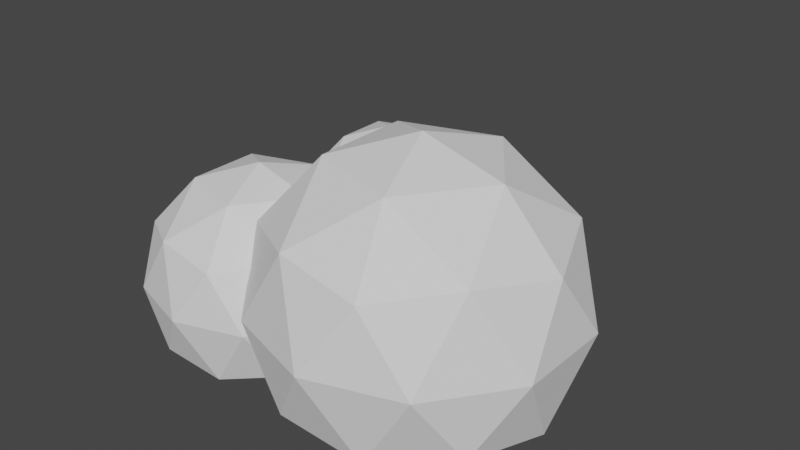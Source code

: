 # Source: BerryTree.blend  (saved by Blender 2.81.16; exported with 4.5.12 LTS)
import bpy
from mathutils import Matrix  # noqa: F401  (used for matrix-valued properties, if any)

bpy.ops.wm.read_factory_settings(use_empty=True)
scene = bpy.context.scene
scene.name = 'Scene'

# ---- collections
col_collection = bpy.data.collections.new('Collection'); scene.collection.children.link(col_collection)

# ---- world
world_world = bpy.data.worlds.new('World'); scene.world = world_world
world_world.use_nodes = True; world_world.node_tree.nodes.clear()
_N = world_world.node_tree.nodes; _L = world_world.node_tree.links
n0 = _N.new('ShaderNodeOutputWorld'); n0.name = 'World Output'; n0.location = (300, 300)
n1 = _N.new('ShaderNodeBackground'); n1.name = 'Background'; n1.location = (10, 300)
n1.inputs[0].default_value = (0.05088, 0.05088, 0.05088, 1.0)
_L.new(n1.outputs[0], n0.inputs[0])
n0.is_active_output = True
world_world.color = (0.05088, 0.05088, 0.05088)
world_world.use_sun_shadow = False
world_world.sun_shadow_jitter_overblur = 0.0

# ---- meshes
me_004 = bpy.data.meshes.new('棱角球.004')
me_004.from_pydata([(0.4131, -0.3001, -0.2553), (-0.1578, -0.4856, -0.2553), (-0.5106, -5.116e-08, -0.2553), (-0.1578, 0.4856, -0.2553), (0.4131, 0.3001, -0.2553), (0.1578, -0.4856, 0.2553), (-0.4131, -0.3001, 0.2553), (-0.4131, 0.3001, 0.2553), (0.1578, 0.4856, 0.2553), (0.5106, -5.116e-08, 0.2553), (0.0, -5.116e-08, 0.5709), (0.1501, -0.4618, -0.3001), (0.4856, -5.116e-08, -0.3001), (-0.3929, -0.2854, -0.3001), (-0.3929, 0.2854, -0.3001), (0.1501, 0.4618, -0.3001), (0.5429, -0.1764, 6.09e-10), (0.5429, 0.1764, 6.09e-10), (0.0, -0.5709, 6.09e-10), (0.3355, -0.4618, 6.09e-10), (-0.5429, -0.1764, 6.09e-10), (-0.3355, -0.4618, 6.09e-10), (-0.3355, 0.4618, 6.09e-10), (-0.5429, 0.1764, 6.09e-10), (0.3355, 0.4618, 6.09e-10), (0.0, 0.5709, 6.09e-10), (0.3929, -0.2854, 0.3001), (-0.1501, -0.4618, 0.3001), (-0.4856, -5.116e-08, 0.3001), (-0.1501, 0.4618, 0.3001), (0.3929, 0.2854, 0.3001), (0.09274, -0.2854, 0.4856), (0.3001, -5.116e-08, 0.4856), (-0.2428, -0.1764, 0.4856), (-0.2428, 0.1764, 0.4856), (0.09274, 0.2854, 0.4856), (0.908, 0.23, -0.2962), (0.2457, 0.01476, -0.2962), (-0.1636, 0.5782, -0.2962), (0.2457, 1.142, -0.2962), (0.908, 0.9263, -0.2962), (0.6118, 0.01476, 0.2962), (-0.05051, 0.23, 0.2962), (-0.05051, 0.9263, 0.2962), (0.6118, 1.142, 0.2962), (1.021, 0.5782, 0.2962), (0.4287, 0.5782, 0.6623), (0.6028, 0.04234, -0.3482), (0.9921, 0.5782, -0.3482), (-0.02705, 0.247, -0.3482), (-0.02705, 0.9093, -0.3482), (0.6028, 1.114, -0.3482), (1.059, 0.3735, 7.066e-10), (1.059, 0.7828, 7.066e-10), (0.4287, -0.08416, 7.066e-10), (0.818, 0.04233, 7.066e-10), (-0.2012, 0.3735, 7.066e-10), (0.03945, 0.04233, 7.066e-10), (0.03945, 1.114, 7.066e-10), (-0.2012, 0.7828, 7.066e-10), (0.818, 1.114, 7.066e-10), (0.4287, 1.24, 7.066e-10), (0.8845, 0.247, 0.3482), (0.2546, 0.04234, 0.3482), (-0.1347, 0.5782, 0.3482), (0.2546, 1.114, 0.3482), (0.8845, 0.9093, 0.3482), (0.5363, 0.247, 0.5634), (0.7769, 0.5782, 0.5634), (0.147, 0.3735, 0.5634), (0.147, 0.7828, 0.5634), (0.5363, 0.9093, 0.5634), (0.2911, 0.7069, -0.2), (-0.1561, 0.5616, -0.2), (-0.4324, 0.9419, -0.2), (-0.1561, 1.322, -0.2), (0.2911, 1.177, -0.2), (0.0911, 0.5616, 0.2), (-0.356, 0.7069, 0.2), (-0.356, 1.177, 0.2), (0.0911, 1.322, 0.2), (0.3674, 0.9419, 0.2), (-0.03248, 0.9419, 0.4471), (0.08506, 0.5802, -0.2351), (0.3479, 0.9419, -0.2351), (-0.3402, 0.7184, -0.2351), (-0.3402, 1.166, -0.2351), (0.08506, 1.304, -0.2351), (0.3928, 0.8038, 4.77e-10), (0.3928, 1.08, 4.77e-10), (-0.03248, 0.4948, 4.77e-10), (0.2303, 0.5802, 4.77e-10), (-0.4577, 0.8038, 4.77e-10), (-0.2953, 0.5802, 4.77e-10), (-0.2953, 1.304, 4.77e-10), (-0.4577, 1.08, 4.77e-10), (0.2303, 1.304, 4.77e-10), (-0.03248, 1.389, 4.77e-10), (0.2752, 0.7184, 0.2351), (-0.15, 0.5802, 0.2351), (-0.4128, 0.9419, 0.2351), (-0.15, 1.304, 0.2351), (0.2752, 1.166, 0.2351), (0.04016, 0.7184, 0.3804), (0.2026, 0.9419, 0.3804), (-0.2227, 0.8038, 0.3804), (-0.2227, 1.08, 0.3804), (0.04016, 1.166, 0.3804), (1.378, -0.2467, -0.2626), (0.587, -0.5036, -0.2626), (0.09846, 0.1689, -0.2626), (0.587, 0.8414, -0.2626), (1.378, 0.5845, -0.2626), (1.024, -0.5036, 0.4445), (0.2335, -0.2467, 0.4445), (0.2335, 0.5845, 0.4445), (1.024, 0.8414, 0.4445), (1.513, 0.1689, 0.4445), (0.8055, 0.1689, 0.8815), (1.013, -0.4706, -0.3247), (1.478, 0.1689, -0.3247), (0.2615, -0.2264, -0.3247), (0.2615, 0.5642, -0.3247), (1.013, 0.8084, -0.3247), (1.557, -0.07538, 0.09095), (1.557, 0.4132, 0.09095), (0.8055, -0.6216, 0.09095), (1.27, -0.4706, 0.09095), (0.05369, -0.07538, 0.09095), (0.3409, -0.4706, 0.09095), (0.3409, 0.8084, 0.09095), (0.05369, 0.4132, 0.09095), (1.27, 0.8084, 0.09095), (0.8055, 0.9594, 0.09095), (1.35, -0.2264, 0.5066), (0.5977, -0.4706, 0.5066), (0.1331, 0.1689, 0.5066), (0.5977, 0.8084, 0.5066), (1.35, 0.5642, 0.5066), (0.9339, -0.2264, 0.7634), (1.221, 0.1689, 0.7634), (0.4693, -0.07538, 0.7634), (0.4693, 0.4132, 0.7634), (0.9339, 0.5642, 0.7634)], [], [(0, 12, 16), (1, 11, 18), (2, 13, 20), (3, 14, 22), (4, 15, 24), (0, 16, 19), (1, 18, 21), (2, 20, 23), (3, 22, 25), (4, 24, 17), (5, 26, 31), (6, 27, 33), (7, 28, 34), (8, 29, 35), (9, 30, 32), (32, 35, 10), (32, 30, 35), (30, 8, 35), (35, 34, 10), (35, 29, 34), (29, 7, 34), (34, 33, 10), (34, 28, 33), (28, 6, 33), (33, 31, 10), (33, 27, 31), (27, 5, 31), (31, 32, 10), (31, 26, 32), (26, 9, 32), (17, 30, 9), (17, 24, 30), (24, 8, 30), (25, 29, 8), (25, 22, 29), (22, 7, 29), (23, 28, 7), (23, 20, 28), (20, 6, 28), (21, 27, 6), (21, 18, 27), (18, 5, 27), (19, 26, 5), (19, 16, 26), (16, 9, 26), (24, 25, 8), (24, 15, 25), (15, 3, 25), (22, 23, 7), (22, 14, 23), (14, 2, 23), (20, 21, 6), (20, 13, 21), (13, 1, 21), (18, 19, 5), (18, 11, 19), (11, 0, 19), (16, 17, 9), (16, 12, 17), (12, 4, 17), (11, 13, 12), (14, 15, 12), (12, 15, 4), (14, 3, 15), (13, 2, 14), (11, 1, 13), (0, 11, 12), (12, 13, 14), (36, 48, 52), (37, 47, 54), (38, 49, 56), (39, 50, 58), (40, 51, 60), (36, 52, 55), (37, 54, 57), (38, 56, 59), (39, 58, 61), (40, 60, 53), (41, 62, 67), (42, 63, 69), (43, 64, 70), (44, 65, 71), (45, 66, 68), (68, 71, 46), (68, 66, 71), (66, 44, 71), (71, 70, 46), (71, 65, 70), (65, 43, 70), (70, 69, 46), (70, 64, 69), (64, 42, 69), (69, 67, 46), (69, 63, 67), (63, 41, 67), (67, 68, 46), (67, 62, 68), (62, 45, 68), (53, 66, 45), (53, 60, 66), (60, 44, 66), (61, 65, 44), (61, 58, 65), (58, 43, 65), (59, 64, 43), (59, 56, 64), (56, 42, 64), (57, 63, 42), (57, 54, 63), (54, 41, 63), (55, 62, 41), (55, 52, 62), (52, 45, 62), (60, 61, 44), (60, 51, 61), (51, 39, 61), (58, 59, 43), (58, 50, 59), (50, 38, 59), (56, 57, 42), (56, 49, 57), (49, 37, 57), (54, 55, 41), (54, 47, 55), (47, 36, 55), (52, 53, 45), (52, 48, 53), (48, 40, 53), (47, 49, 48), (50, 51, 48), (48, 51, 40), (50, 39, 51), (49, 38, 50), (47, 37, 49), (36, 47, 48), (48, 49, 50), (72, 84, 88), (73, 83, 90), (74, 85, 92), (75, 86, 94), (76, 87, 96), (72, 88, 91), (73, 90, 93), (74, 92, 95), (75, 94, 97), (76, 96, 89), (77, 98, 103), (78, 99, 105), (79, 100, 106), (80, 101, 107), (81, 102, 104), (104, 107, 82), (104, 102, 107), (102, 80, 107), (107, 106, 82), (107, 101, 106), (101, 79, 106), (106, 105, 82), (106, 100, 105), (100, 78, 105), (105, 103, 82), (105, 99, 103), (99, 77, 103), (103, 104, 82), (103, 98, 104), (98, 81, 104), (89, 102, 81), (89, 96, 102), (96, 80, 102), (97, 101, 80), (97, 94, 101), (94, 79, 101), (95, 100, 79), (95, 92, 100), (92, 78, 100), (93, 99, 78), (93, 90, 99), (90, 77, 99), (91, 98, 77), (91, 88, 98), (88, 81, 98), (96, 97, 80), (96, 87, 97), (87, 75, 97), (94, 95, 79), (94, 86, 95), (86, 74, 95), (92, 93, 78), (92, 85, 93), (85, 73, 93), (90, 91, 77), (90, 83, 91), (83, 72, 91), (88, 89, 81), (88, 84, 89), (84, 76, 89), (83, 85, 84), (86, 87, 84), (84, 87, 76), (86, 75, 87), (85, 74, 86), (83, 73, 85), (72, 83, 84), (84, 85, 86), (108, 120, 124), (109, 119, 126), (110, 121, 128), (111, 122, 130), (112, 123, 132), (108, 124, 127), (109, 126, 129), (110, 128, 131), (111, 130, 133), (112, 132, 125), (113, 134, 139), (114, 135, 141), (115, 136, 142), (116, 137, 143), (117, 138, 140), (140, 143, 118), (140, 138, 143), (138, 116, 143), (143, 142, 118), (143, 137, 142), (137, 115, 142), (142, 141, 118), (142, 136, 141), (136, 114, 141), (141, 139, 118), (141, 135, 139), (135, 113, 139), (139, 140, 118), (139, 134, 140), (134, 117, 140), (125, 138, 117), (125, 132, 138), (132, 116, 138), (133, 137, 116), (133, 130, 137), (130, 115, 137), (131, 136, 115), (131, 128, 136), (128, 114, 136), (129, 135, 114), (129, 126, 135), (126, 113, 135), (127, 134, 113), (127, 124, 134), (124, 117, 134), (132, 133, 116), (132, 123, 133), (123, 111, 133), (130, 131, 115), (130, 122, 131), (122, 110, 131), (128, 129, 114), (128, 121, 129), (121, 109, 129), (126, 127, 113), (126, 119, 127), (119, 108, 127), (124, 125, 117), (124, 120, 125), (120, 112, 125), (119, 121, 120), (122, 123, 120), (120, 123, 112), (122, 111, 123), (121, 110, 122), (119, 109, 121), (108, 119, 120), (120, 121, 122)])
_uv = me_004.uv_layers.new(name='UV 贴图')
_uv.uv.foreach_set('vector', [0.7273, 0.1575, 0.6364, 0.1575, 0.6818, 0.2362, 0.9091, 0.1575, 0.8182, 0.1575, 0.8636, 0.2362, 0.1818, 0.1575, 0.09091, 0.1575, 0.1364, 0.2362, 0.3636, 0.1575, 0.2727, 0.1575, 0.3182, 0.2362, 0.5455, 0.1575, 0.4545, 0.1575, 0.5, 0.2362, 0.7273, 0.1575, 0.6818, 0.2362, 0.7727, 0.2362, 0.9091, 0.1575, 0.8636, 0.2362, 0.9545, 0.2362, 0.1818, 0.1575, 0.1364, 0.2362, 0.2273, 0.2362, 0.3636, 0.1575, 0.3182, 0.2362, 0.4091, 0.2362, 0.5455, 0.1575, 0.5, 0.2362, 0.5909, 0.2362, 0.8182, 0.3149, 0.7273, 0.3149, 0.7727, 0.3937, 1.0, 0.3149, 0.9091, 0.3149, 0.9545, 0.3937, 0.2727, 0.3149, 0.1818, 0.3149, 0.2273, 0.3937, 0.4545, 0.3149, 0.3636, 0.3149, 0.4091, 0.3937, 0.6364, 0.3149, 0.5455, 0.3149, 0.5909, 0.3937, 0.5909, 0.3937, 0.5, 0.3937, 0.5455, 0.4724, 0.5909, 0.3937, 0.5455, 0.3149, 0.5, 0.3937, 0.5455, 0.3149, 0.4545, 0.3149, 0.5, 0.3937, 0.4091, 0.3937, 0.3182, 0.3937, 0.3636, 0.4724, 0.4091, 0.3937, 0.3636, 0.3149, 0.3182, 0.3937, 0.3636, 0.3149, 0.2727, 0.3149, 0.3182, 0.3937, 0.2273, 0.3937, 0.1364, 0.3937, 0.1818, 0.4724, 0.2273, 0.3937, 0.1818, 0.3149, 0.1364, 0.3937, 0.1818, 0.3149, 0.09091, 0.3149, 0.1364, 0.3937, 0.9545, 0.3937, 0.8636, 0.3937, 0.9091, 0.4724, 0.9545, 0.3937, 0.9091, 0.3149, 0.8636, 0.3937, 0.9091, 0.3149, 0.8182, 0.3149, 0.8636, 0.3937, 0.7727, 0.3937, 0.6818, 0.3937, 0.7273, 0.4724, 0.7727, 0.3937, 0.7273, 0.3149, 0.6818, 0.3937, 0.7273, 0.3149, 0.6364, 0.3149, 0.6818, 0.3937, 0.5909, 0.2362, 0.5455, 0.3149, 0.6364, 0.3149, 0.5909, 0.2362, 0.5, 0.2362, 0.5455, 0.3149, 0.5, 0.2362, 0.4545, 0.3149, 0.5455, 0.3149, 0.4091, 0.2362, 0.3636, 0.3149, 0.4545, 0.3149, 0.4091, 0.2362, 0.3182, 0.2362, 0.3636, 0.3149, 0.3182, 0.2362, 0.2727, 0.3149, 0.3636, 0.3149, 0.2273, 0.2362, 0.1818, 0.3149, 0.2727, 0.3149, 0.2273, 0.2362, 0.1364, 0.2362, 0.1818, 0.3149, 0.1364, 0.2362, 0.09091, 0.3149, 0.1818, 0.3149, 0.9545, 0.2362, 0.9091, 0.3149, 1.0, 0.3149, 0.9545, 0.2362, 0.8636, 0.2362, 0.9091, 0.3149, 0.8636, 0.2362, 0.8182, 0.3149, 0.9091, 0.3149, 0.7727, 0.2362, 0.7273, 0.3149, 0.8182, 0.3149, 0.7727, 0.2362, 0.6818, 0.2362, 0.7273, 0.3149, 0.6818, 0.2362, 0.6364, 0.3149, 0.7273, 0.3149, 0.5, 0.2362, 0.4091, 0.2362, 0.4545, 0.3149, 0.5, 0.2362, 0.4545, 0.1575, 0.4091, 0.2362, 0.4545, 0.1575, 0.3636, 0.1575, 0.4091, 0.2362, 0.3182, 0.2362, 0.2273, 0.2362, 0.2727, 0.3149, 0.3182, 0.2362, 0.2727, 0.1575, 0.2273, 0.2362, 0.2727, 0.1575, 0.1818, 0.1575, 0.2273, 0.2362, 0.1364, 0.2362, 0.04545, 0.2362, 0.09091, 0.3149, 0.1364, 0.2362, 0.09091, 0.1575, 0.04545, 0.2362, 0.09091, 0.1575, 0.0, 0.1575, 0.04545, 0.2362, 0.8636, 0.2362, 0.7727, 0.2362, 0.8182, 0.3149, 0.8636, 0.2362, 0.8182, 0.1575, 0.7727, 0.2362, 0.8182, 0.1575, 0.7273, 0.1575, 0.7727, 0.2362, 0.6818, 0.2362, 0.5909, 0.2362, 0.6364, 0.3149, 0.6818, 0.2362, 0.6364, 0.1575, 0.5909, 0.2362, 0.6364, 0.1575, 0.5455, 0.1575, 0.5909, 0.2362, 0.8182, 0.1575, 0.09091, 0.1575, 0.6364, 0.1575, 0.2727, 0.1575, 0.4545, 0.1575, 0.6364, 0.1575, 0.6364, 0.1575, 0.4545, 0.1575, 0.5455, 0.1575, 0.2727, 0.1575, 0.3636, 0.1575, 0.4545, 0.1575, 0.09091, 0.1575, 0.1818, 0.1575, 0.2727, 0.1575, 0.8182, 0.1575, 0.0, 0.1575, 0.09091, 0.1575, 0.7273, 0.1575, 0.8182, 0.1575, 0.6364, 0.1575, 0.6364, 0.1575, 0.09091, 0.1575, 0.2727, 0.1575, 0.7273, 0.1575, 0.6364, 0.1575, 0.6818, 0.2362, 0.9091, 0.1575, 0.8182, 0.1575, 0.8636, 0.2362, 0.1818, 0.1575, 0.09091, 0.1575, 0.1364, 0.2362, 0.3636, 0.1575, 0.2727, 0.1575, 0.3182, 0.2362, 0.5455, 0.1575, 0.4545, 0.1575, 0.5, 0.2362, 0.7273, 0.1575, 0.6818, 0.2362, 0.7727, 0.2362, 0.9091, 0.1575, 0.8636, 0.2362, 0.9545, 0.2362, 0.1818, 0.1575, 0.1364, 0.2362, 0.2273, 0.2362, 0.3636, 0.1575, 0.3182, 0.2362, 0.4091, 0.2362, 0.5455, 0.1575, 0.5, 0.2362, 0.5909, 0.2362, 0.8182, 0.3149, 0.7273, 0.3149, 0.7727, 0.3937, 1.0, 0.3149, 0.9091, 0.3149, 0.9545, 0.3937, 0.2727, 0.3149, 0.1818, 0.3149, 0.2273, 0.3937, 0.4545, 0.3149, 0.3636, 0.3149, 0.4091, 0.3937, 0.6364, 0.3149, 0.5455, 0.3149, 0.5909, 0.3937, 0.5909, 0.3937, 0.5, 0.3937, 0.5455, 0.4724, 0.5909, 0.3937, 0.5455, 0.3149, 0.5, 0.3937, 0.5455, 0.3149, 0.4545, 0.3149, 0.5, 0.3937, 0.4091, 0.3937, 0.3182, 0.3937, 0.3636, 0.4724, 0.4091, 0.3937, 0.3636, 0.3149, 0.3182, 0.3937, 0.3636, 0.3149, 0.2727, 0.3149, 0.3182, 0.3937, 0.2273, 0.3937, 0.1364, 0.3937, 0.1818, 0.4724, 0.2273, 0.3937, 0.1818, 0.3149, 0.1364, 0.3937, 0.1818, 0.3149, 0.09091, 0.3149, 0.1364, 0.3937, 0.9545, 0.3937, 0.8636, 0.3937, 0.9091, 0.4724, 0.9545, 0.3937, 0.9091, 0.3149, 0.8636, 0.3937, 0.9091, 0.3149, 0.8182, 0.3149, 0.8636, 0.3937, 0.7727, 0.3937, 0.6818, 0.3937, 0.7273, 0.4724, 0.7727, 0.3937, 0.7273, 0.3149, 0.6818, 0.3937, 0.7273, 0.3149, 0.6364, 0.3149, 0.6818, 0.3937, 0.5909, 0.2362, 0.5455, 0.3149, 0.6364, 0.3149, 0.5909, 0.2362, 0.5, 0.2362, 0.5455, 0.3149, 0.5, 0.2362, 0.4545, 0.3149, 0.5455, 0.3149, 0.4091, 0.2362, 0.3636, 0.3149, 0.4545, 0.3149, 0.4091, 0.2362, 0.3182, 0.2362, 0.3636, 0.3149, 0.3182, 0.2362, 0.2727, 0.3149, 0.3636, 0.3149, 0.2273, 0.2362, 0.1818, 0.3149, 0.2727, 0.3149, 0.2273, 0.2362, 0.1364, 0.2362, 0.1818, 0.3149, 0.1364, 0.2362, 0.09091, 0.3149, 0.1818, 0.3149, 0.9545, 0.2362, 0.9091, 0.3149, 1.0, 0.3149, 0.9545, 0.2362, 0.8636, 0.2362, 0.9091, 0.3149, 0.8636, 0.2362, 0.8182, 0.3149, 0.9091, 0.3149, 0.7727, 0.2362, 0.7273, 0.3149, 0.8182, 0.3149, 0.7727, 0.2362, 0.6818, 0.2362, 0.7273, 0.3149, 0.6818, 0.2362, 0.6364, 0.3149, 0.7273, 0.3149, 0.5, 0.2362, 0.4091, 0.2362, 0.4545, 0.3149, 0.5, 0.2362, 0.4545, 0.1575, 0.4091, 0.2362, 0.4545, 0.1575, 0.3636, 0.1575, 0.4091, 0.2362, 0.3182, 0.2362, 0.2273, 0.2362, 0.2727, 0.3149, 0.3182, 0.2362, 0.2727, 0.1575, 0.2273, 0.2362, 0.2727, 0.1575, 0.1818, 0.1575, 0.2273, 0.2362, 0.1364, 0.2362, 0.04545, 0.2362, 0.09091, 0.3149, 0.1364, 0.2362, 0.09091, 0.1575, 0.04545, 0.2362, 0.09091, 0.1575, 0.0, 0.1575, 0.04545, 0.2362, 0.8636, 0.2362, 0.7727, 0.2362, 0.8182, 0.3149, 0.8636, 0.2362, 0.8182, 0.1575, 0.7727, 0.2362, 0.8182, 0.1575, 0.7273, 0.1575, 0.7727, 0.2362, 0.6818, 0.2362, 0.5909, 0.2362, 0.6364, 0.3149, 0.6818, 0.2362, 0.6364, 0.1575, 0.5909, 0.2362, 0.6364, 0.1575, 0.5455, 0.1575, 0.5909, 0.2362, 0.8182, 0.1575, 0.09091, 0.1575, 0.6364, 0.1575, 0.2727, 0.1575, 0.4545, 0.1575, 0.6364, 0.1575, 0.6364, 0.1575, 0.4545, 0.1575, 0.5455, 0.1575, 0.2727, 0.1575, 0.3636, 0.1575, 0.4545, 0.1575, 0.09091, 0.1575, 0.1818, 0.1575, 0.2727, 0.1575, 0.8182, 0.1575, 0.0, 0.1575, 0.09091, 0.1575, 0.7273, 0.1575, 0.8182, 0.1575, 0.6364, 0.1575, 0.6364, 0.1575, 0.09091, 0.1575, 0.2727, 0.1575, 0.7273, 0.1575, 0.6364, 0.1575, 0.6818, 0.2362, 0.9091, 0.1575, 0.8182, 0.1575, 0.8636, 0.2362, 0.1818, 0.1575, 0.09091, 0.1575, 0.1364, 0.2362, 0.3636, 0.1575, 0.2727, 0.1575, 0.3182, 0.2362, 0.5455, 0.1575, 0.4545, 0.1575, 0.5, 0.2362, 0.7273, 0.1575, 0.6818, 0.2362, 0.7727, 0.2362, 0.9091, 0.1575, 0.8636, 0.2362, 0.9545, 0.2362, 0.1818, 0.1575, 0.1364, 0.2362, 0.2273, 0.2362, 0.3636, 0.1575, 0.3182, 0.2362, 0.4091, 0.2362, 0.5455, 0.1575, 0.5, 0.2362, 0.5909, 0.2362, 0.8182, 0.3149, 0.7273, 0.3149, 0.7727, 0.3937, 1.0, 0.3149, 0.9091, 0.3149, 0.9545, 0.3937, 0.2727, 0.3149, 0.1818, 0.3149, 0.2273, 0.3937, 0.4545, 0.3149, 0.3636, 0.3149, 0.4091, 0.3937, 0.6364, 0.3149, 0.5455, 0.3149, 0.5909, 0.3937, 0.5909, 0.3937, 0.5, 0.3937, 0.5455, 0.4724, 0.5909, 0.3937, 0.5455, 0.3149, 0.5, 0.3937, 0.5455, 0.3149, 0.4545, 0.3149, 0.5, 0.3937, 0.4091, 0.3937, 0.3182, 0.3937, 0.3636, 0.4724, 0.4091, 0.3937, 0.3636, 0.3149, 0.3182, 0.3937, 0.3636, 0.3149, 0.2727, 0.3149, 0.3182, 0.3937, 0.2273, 0.3937, 0.1364, 0.3937, 0.1818, 0.4724, 0.2273, 0.3937, 0.1818, 0.3149, 0.1364, 0.3937, 0.1818, 0.3149, 0.09091, 0.3149, 0.1364, 0.3937, 0.9545, 0.3937, 0.8636, 0.3937, 0.9091, 0.4724, 0.9545, 0.3937, 0.9091, 0.3149, 0.8636, 0.3937, 0.9091, 0.3149, 0.8182, 0.3149, 0.8636, 0.3937, 0.7727, 0.3937, 0.6818, 0.3937, 0.7273, 0.4724, 0.7727, 0.3937, 0.7273, 0.3149, 0.6818, 0.3937, 0.7273, 0.3149, 0.6364, 0.3149, 0.6818, 0.3937, 0.5909, 0.2362, 0.5455, 0.3149, 0.6364, 0.3149, 0.5909, 0.2362, 0.5, 0.2362, 0.5455, 0.3149, 0.5, 0.2362, 0.4545, 0.3149, 0.5455, 0.3149, 0.4091, 0.2362, 0.3636, 0.3149, 0.4545, 0.3149, 0.4091, 0.2362, 0.3182, 0.2362, 0.3636, 0.3149, 0.3182, 0.2362, 0.2727, 0.3149, 0.3636, 0.3149, 0.2273, 0.2362, 0.1818, 0.3149, 0.2727, 0.3149, 0.2273, 0.2362, 0.1364, 0.2362, 0.1818, 0.3149, 0.1364, 0.2362, 0.09091, 0.3149, 0.1818, 0.3149, 0.9545, 0.2362, 0.9091, 0.3149, 1.0, 0.3149, 0.9545, 0.2362, 0.8636, 0.2362, 0.9091, 0.3149, 0.8636, 0.2362, 0.8182, 0.3149, 0.9091, 0.3149, 0.7727, 0.2362, 0.7273, 0.3149, 0.8182, 0.3149, 0.7727, 0.2362, 0.6818, 0.2362, 0.7273, 0.3149, 0.6818, 0.2362, 0.6364, 0.3149, 0.7273, 0.3149, 0.5, 0.2362, 0.4091, 0.2362, 0.4545, 0.3149, 0.5, 0.2362, 0.4545, 0.1575, 0.4091, 0.2362, 0.4545, 0.1575, 0.3636, 0.1575, 0.4091, 0.2362, 0.3182, 0.2362, 0.2273, 0.2362, 0.2727, 0.3149, 0.3182, 0.2362, 0.2727, 0.1575, 0.2273, 0.2362, 0.2727, 0.1575, 0.1818, 0.1575, 0.2273, 0.2362, 0.1364, 0.2362, 0.04545, 0.2362, 0.09091, 0.3149, 0.1364, 0.2362, 0.09091, 0.1575, 0.04545, 0.2362, 0.09091, 0.1575, 0.0, 0.1575, 0.04545, 0.2362, 0.8636, 0.2362, 0.7727, 0.2362, 0.8182, 0.3149, 0.8636, 0.2362, 0.8182, 0.1575, 0.7727, 0.2362, 0.8182, 0.1575, 0.7273, 0.1575, 0.7727, 0.2362, 0.6818, 0.2362, 0.5909, 0.2362, 0.6364, 0.3149, 0.6818, 0.2362, 0.6364, 0.1575, 0.5909, 0.2362, 0.6364, 0.1575, 0.5455, 0.1575, 0.5909, 0.2362, 0.8182, 0.1575, 0.09091, 0.1575, 0.6364, 0.1575, 0.2727, 0.1575, 0.4545, 0.1575, 0.6364, 0.1575, 0.6364, 0.1575, 0.4545, 0.1575, 0.5455, 0.1575, 0.2727, 0.1575, 0.3636, 0.1575, 0.4545, 0.1575, 0.09091, 0.1575, 0.1818, 0.1575, 0.2727, 0.1575, 0.8182, 0.1575, 0.0, 0.1575, 0.09091, 0.1575, 0.7273, 0.1575, 0.8182, 0.1575, 0.6364, 0.1575, 0.6364, 0.1575, 0.09091, 0.1575, 0.2727, 0.1575, 0.7273, 0.1575, 0.6364, 0.1575, 0.6818, 0.2362, 0.9091, 0.1575, 0.8182, 0.1575, 0.8636, 0.2362, 0.1818, 0.1575, 0.09091, 0.1575, 0.1364, 0.2362, 0.3636, 0.1575, 0.2727, 0.1575, 0.3182, 0.2362, 0.5455, 0.1575, 0.4545, 0.1575, 0.5, 0.2362, 0.7273, 0.1575, 0.6818, 0.2362, 0.7727, 0.2362, 0.9091, 0.1575, 0.8636, 0.2362, 0.9545, 0.2362, 0.1818, 0.1575, 0.1364, 0.2362, 0.2273, 0.2362, 0.3636, 0.1575, 0.3182, 0.2362, 0.4091, 0.2362, 0.5455, 0.1575, 0.5, 0.2362, 0.5909, 0.2362, 0.8182, 0.3149, 0.7273, 0.3149, 0.7727, 0.3937, 1.0, 0.3149, 0.9091, 0.3149, 0.9545, 0.3937, 0.2727, 0.3149, 0.1818, 0.3149, 0.2273, 0.3937, 0.4545, 0.3149, 0.3636, 0.3149, 0.4091, 0.3937, 0.6364, 0.3149, 0.5455, 0.3149, 0.5909, 0.3937, 0.5909, 0.3937, 0.5, 0.3937, 0.5455, 0.4724, 0.5909, 0.3937, 0.5455, 0.3149, 0.5, 0.3937, 0.5455, 0.3149, 0.4545, 0.3149, 0.5, 0.3937, 0.4091, 0.3937, 0.3182, 0.3937, 0.3636, 0.4724, 0.4091, 0.3937, 0.3636, 0.3149, 0.3182, 0.3937, 0.3636, 0.3149, 0.2727, 0.3149, 0.3182, 0.3937, 0.2273, 0.3937, 0.1364, 0.3937, 0.1818, 0.4724, 0.2273, 0.3937, 0.1818, 0.3149, 0.1364, 0.3937, 0.1818, 0.3149, 0.09091, 0.3149, 0.1364, 0.3937, 0.9545, 0.3937, 0.8636, 0.3937, 0.9091, 0.4724, 0.9545, 0.3937, 0.9091, 0.3149, 0.8636, 0.3937, 0.9091, 0.3149, 0.8182, 0.3149, 0.8636, 0.3937, 0.7727, 0.3937, 0.6818, 0.3937, 0.7273, 0.4724, 0.7727, 0.3937, 0.7273, 0.3149, 0.6818, 0.3937, 0.7273, 0.3149, 0.6364, 0.3149, 0.6818, 0.3937, 0.5909, 0.2362, 0.5455, 0.3149, 0.6364, 0.3149, 0.5909, 0.2362, 0.5, 0.2362, 0.5455, 0.3149, 0.5, 0.2362, 0.4545, 0.3149, 0.5455, 0.3149, 0.4091, 0.2362, 0.3636, 0.3149, 0.4545, 0.3149, 0.4091, 0.2362, 0.3182, 0.2362, 0.3636, 0.3149, 0.3182, 0.2362, 0.2727, 0.3149, 0.3636, 0.3149, 0.2273, 0.2362, 0.1818, 0.3149, 0.2727, 0.3149, 0.2273, 0.2362, 0.1364, 0.2362, 0.1818, 0.3149, 0.1364, 0.2362, 0.09091, 0.3149, 0.1818, 0.3149, 0.9545, 0.2362, 0.9091, 0.3149, 1.0, 0.3149, 0.9545, 0.2362, 0.8636, 0.2362, 0.9091, 0.3149, 0.8636, 0.2362, 0.8182, 0.3149, 0.9091, 0.3149, 0.7727, 0.2362, 0.7273, 0.3149, 0.8182, 0.3149, 0.7727, 0.2362, 0.6818, 0.2362, 0.7273, 0.3149, 0.6818, 0.2362, 0.6364, 0.3149, 0.7273, 0.3149, 0.5, 0.2362, 0.4091, 0.2362, 0.4545, 0.3149, 0.5, 0.2362, 0.4545, 0.1575, 0.4091, 0.2362, 0.4545, 0.1575, 0.3636, 0.1575, 0.4091, 0.2362, 0.3182, 0.2362, 0.2273, 0.2362, 0.2727, 0.3149, 0.3182, 0.2362, 0.2727, 0.1575, 0.2273, 0.2362, 0.2727, 0.1575, 0.1818, 0.1575, 0.2273, 0.2362, 0.1364, 0.2362, 0.04545, 0.2362, 0.09091, 0.3149, 0.1364, 0.2362, 0.09091, 0.1575, 0.04545, 0.2362, 0.09091, 0.1575, 0.0, 0.1575, 0.04545, 0.2362, 0.8636, 0.2362, 0.7727, 0.2362, 0.8182, 0.3149, 0.8636, 0.2362, 0.8182, 0.1575, 0.7727, 0.2362, 0.8182, 0.1575, 0.7273, 0.1575, 0.7727, 0.2362, 0.6818, 0.2362, 0.5909, 0.2362, 0.6364, 0.3149, 0.6818, 0.2362, 0.6364, 0.1575, 0.5909, 0.2362, 0.6364, 0.1575, 0.5455, 0.1575, 0.5909, 0.2362, 0.8182, 0.1575, 0.09091, 0.1575, 0.6364, 0.1575, 0.2727, 0.1575, 0.4545, 0.1575, 0.6364, 0.1575, 0.6364, 0.1575, 0.4545, 0.1575, 0.5455, 0.1575, 0.2727, 0.1575, 0.3636, 0.1575, 0.4545, 0.1575, 0.09091, 0.1575, 0.1818, 0.1575, 0.2727, 0.1575, 0.8182, 0.1575, 0.0, 0.1575, 0.09091, 0.1575, 0.7273, 0.1575, 0.8182, 0.1575, 0.6364, 0.1575, 0.6364, 0.1575, 0.09091, 0.1575, 0.2727, 0.1575])
me_004.use_remesh_fix_poles = True
me_004.use_remesh_preserve_attributes = False
me_004.use_mirror_vertex_groups = False
me_004.update()

# ---- objects
ob_001 = bpy.data.objects.new('棱角球.001', me_004)

# ---- transforms, parenting, visibility, modifiers, constraints
ob_001.location = (-0.7485, -1.009, 0.0)
ob_001.scale = (1.746, 1.746, 1.746)
ob_001.lineart.crease_threshold = 0.0

# ---- collection membership
col_collection.objects.link(ob_001)

# ---- scene / render settings (as saved in the file)
scene.frame_start = 1; scene.frame_end = 250; scene.frame_set(1)
scene.render.engine = 'BLENDER_EEVEE_NEXT'
scene.cycles.use_denoising = False
scene.cycles.samples = 128
scene.cycles.sampling_pattern = 'TABULATED_SOBOL'
scene.cycles.use_adaptive_sampling = False
scene.cycles.use_light_tree = False
scene.view_settings.view_transform = 'Filmic'
bpy.context.view_layer.update()

# ---- added for rendering (the .blend has no active camera and no usable light): camera, sun
cam_auto = bpy.data.cameras.new('AutoCamera')
cam_auto.lens = 50.0
cam_auto.sensor_width = 36.0
cam_auto.clip_end = 1000.0
ob_auto_camera = bpy.data.objects.new('AutoCamera', cam_auto)
scene.collection.objects.link(ob_auto_camera)
ob_auto_camera.location = (5.23618, -6.45846, 4.54483)
ob_auto_camera.rotation_euler = (1.09748, -7.21219e-08, 0.694738)
scene.camera = ob_auto_camera
light_auto_sun = bpy.data.lights.new('AutoSun', 'SUN')
light_auto_sun.energy = 3.0
light_auto_sun.angle = 0.0523599
ob_auto_sun = bpy.data.objects.new('AutoSun', light_auto_sun)
scene.collection.objects.link(ob_auto_sun)
ob_auto_sun.rotation_euler = (0.872665, 0.174533, 0.523599)
bpy.context.view_layer.update()
